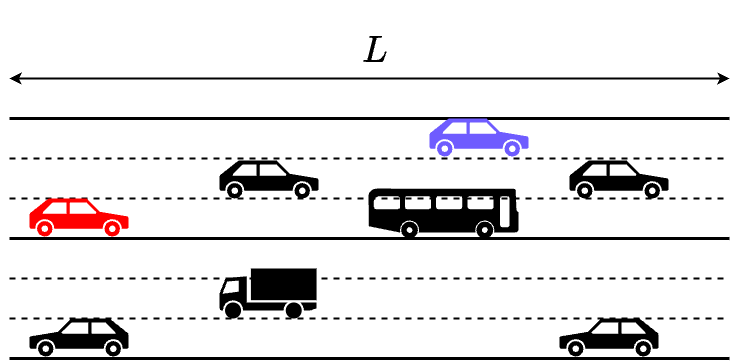

The diagram above was exported from draw.io. Its source (the exported page's mxGraphModel, read from the mxfile embedded in the PNG):
<mxGraphModel dx="261" dy="802" grid="1" gridSize="10" guides="1" tooltips="1" connect="1" arrows="1" fold="1" page="1" pageScale="1" pageWidth="1169" pageHeight="1654" math="1" shadow="0">
  <root>
    <mxCell id="0" />
    <mxCell id="1" parent="0" />
    <mxCell id="2" value="" style="endArrow=none;html=1;strokeWidth=3;" parent="1" edge="1">
      <mxGeometry width="50" height="50" relative="1" as="geometry">
        <mxPoint x="800" y="120" as="sourcePoint" />
        <mxPoint x="80" y="120" as="targetPoint" />
      </mxGeometry>
    </mxCell>
    <mxCell id="3" value="" style="endArrow=none;html=1;strokeWidth=3;" parent="1" edge="1">
      <mxGeometry width="50" height="50" relative="1" as="geometry">
        <mxPoint x="800" y="240" as="sourcePoint" />
        <mxPoint x="80" y="240" as="targetPoint" />
      </mxGeometry>
    </mxCell>
    <mxCell id="6" value="" style="endArrow=none;dashed=1;html=1;strokeWidth=2;" parent="1" edge="1">
      <mxGeometry width="50" height="50" relative="1" as="geometry">
        <mxPoint x="80" y="160" as="sourcePoint" />
        <mxPoint x="800" y="160" as="targetPoint" />
      </mxGeometry>
    </mxCell>
    <mxCell id="7" value="" style="endArrow=none;dashed=1;html=1;strokeWidth=2;" parent="1" edge="1">
      <mxGeometry width="50" height="50" relative="1" as="geometry">
        <mxPoint x="80" y="200" as="sourcePoint" />
        <mxPoint x="800" y="200" as="targetPoint" />
      </mxGeometry>
    </mxCell>
    <mxCell id="8" value="" style="endArrow=none;html=1;strokeWidth=3;" parent="1" edge="1">
      <mxGeometry width="50" height="50" relative="1" as="geometry">
        <mxPoint x="800" y="360" as="sourcePoint" />
        <mxPoint x="80" y="360" as="targetPoint" />
      </mxGeometry>
    </mxCell>
    <mxCell id="9" value="" style="endArrow=none;dashed=1;html=1;strokeWidth=2;" parent="1" edge="1">
      <mxGeometry width="50" height="50" relative="1" as="geometry">
        <mxPoint x="80" y="280" as="sourcePoint" />
        <mxPoint x="800" y="280" as="targetPoint" />
      </mxGeometry>
    </mxCell>
    <mxCell id="10" value="" style="endArrow=none;dashed=1;html=1;strokeWidth=2;" parent="1" edge="1">
      <mxGeometry width="50" height="50" relative="1" as="geometry">
        <mxPoint x="80" y="320" as="sourcePoint" />
        <mxPoint x="800" y="320" as="targetPoint" />
      </mxGeometry>
    </mxCell>
    <mxCell id="11" value="" style="endArrow=classic;startArrow=classic;html=1;strokeWidth=2;fontSize=50;labelPosition=center;verticalLabelPosition=top;align=center;verticalAlign=bottom;spacingTop=35;" parent="1" edge="1">
      <mxGeometry width="50" height="50" relative="1" as="geometry">
        <mxPoint x="80" y="80" as="sourcePoint" />
        <mxPoint x="800" y="80" as="targetPoint" />
      </mxGeometry>
    </mxCell>
    <mxCell id="13" value="" style="shape=mxgraph.signs.transportation.car_3;html=1;pointerEvents=1;fillColor=#000000;strokeColor=none;verticalLabelPosition=bottom;verticalAlign=top;align=center;" parent="1" vertex="1">
      <mxGeometry x="100" y="320" width="99" height="38" as="geometry" />
    </mxCell>
    <mxCell id="15" value="" style="shape=mxgraph.signs.transportation.car_3;html=1;pointerEvents=1;fillColor=#000000;strokeColor=none;verticalLabelPosition=bottom;verticalAlign=top;align=center;" parent="1" vertex="1">
      <mxGeometry x="630" y="320" width="99" height="38" as="geometry" />
    </mxCell>
    <mxCell id="16" value="" style="shape=mxgraph.signs.transportation.car_3;html=1;pointerEvents=1;fillColor=#FF0000;strokeColor=none;verticalLabelPosition=bottom;verticalAlign=top;align=center;flipH=1;" parent="1" vertex="1">
      <mxGeometry x="100" y="200" width="99" height="38" as="geometry" />
    </mxCell>
    <mxCell id="17" value="" style="shape=mxgraph.signs.transportation.car_3;html=1;pointerEvents=1;fillColor=#000000;strokeColor=none;verticalLabelPosition=bottom;verticalAlign=top;align=center;flipH=1;" parent="1" vertex="1">
      <mxGeometry x="290" y="162" width="99" height="38" as="geometry" />
    </mxCell>
    <mxCell id="18" value="" style="shape=mxgraph.signs.transportation.car_3;html=1;pointerEvents=1;fillColor=#6F5CFF;strokeColor=none;verticalLabelPosition=bottom;verticalAlign=top;align=center;flipH=1;" parent="1" vertex="1">
      <mxGeometry x="500" y="120" width="99" height="38" as="geometry" />
    </mxCell>
    <mxCell id="20" value="" style="shape=mxgraph.signs.transportation.car_3;html=1;pointerEvents=1;fillColor=#000000;strokeColor=none;verticalLabelPosition=bottom;verticalAlign=top;align=center;flipH=1;" parent="1" vertex="1">
      <mxGeometry x="640" y="162" width="99" height="38" as="geometry" />
    </mxCell>
    <mxCell id="21" value="" style="shape=mxgraph.signs.transportation.bus_3;html=1;pointerEvents=1;fillColor=#000000;strokeColor=none;verticalLabelPosition=bottom;verticalAlign=top;align=center;flipH=1;" parent="1" vertex="1">
      <mxGeometry x="439" y="190" width="150" height="50" as="geometry" />
    </mxCell>
    <mxCell id="22" value="" style="shape=mxgraph.signs.transportation.truck_1;html=1;pointerEvents=1;fillColor=#000000;strokeColor=none;verticalLabelPosition=bottom;verticalAlign=top;align=center;" parent="1" vertex="1">
      <mxGeometry x="290" y="270" width="97.06" height="50" as="geometry" />
    </mxCell>
    <mxCell id="23" value="$$L$$" style="text;html=1;align=center;verticalAlign=middle;resizable=0;points=[];autosize=1;strokeColor=none;fillColor=none;fontSize=32;" parent="1" vertex="1">
      <mxGeometry x="390" y="28" width="110" height="50" as="geometry" />
    </mxCell>
  </root>
</mxGraphModel>